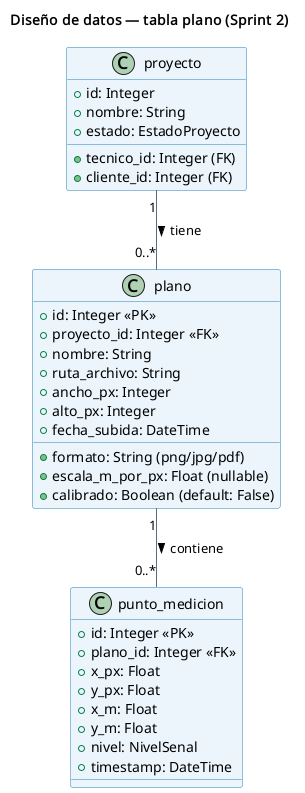

The diagram above was rendered by PlantUML. Its source (embedded in the PNG):
@startuml
title Diseño de datos — tabla plano (Sprint 2)
skinparam classBackgroundColor #EBF5FB
skinparam classBorderColor #2980B9
skinparam arrowColor #5D6D7E

class proyecto {
  +id: Integer
  +nombre: String
  +estado: EstadoProyecto
  +tecnico_id: Integer (FK)
  +cliente_id: Integer (FK)
}

class plano {
  +id: Integer <<PK>>
  +proyecto_id: Integer <<FK>>
  +nombre: String
  +formato: String (png/jpg/pdf)
  +ruta_archivo: String
  +ancho_px: Integer
  +alto_px: Integer
  +escala_m_por_px: Float (nullable)
  +calibrado: Boolean (default: False)
  +fecha_subida: DateTime
}

class punto_medicion {
  +id: Integer <<PK>>
  +plano_id: Integer <<FK>>
  +x_px: Float
  +y_px: Float
  +x_m: Float
  +y_m: Float
  +nivel: NivelSenal
  +timestamp: DateTime
}

proyecto "1" -- "0..*" plano : tiene >
plano "1" -- "0..*" punto_medicion : contiene >
@enduml